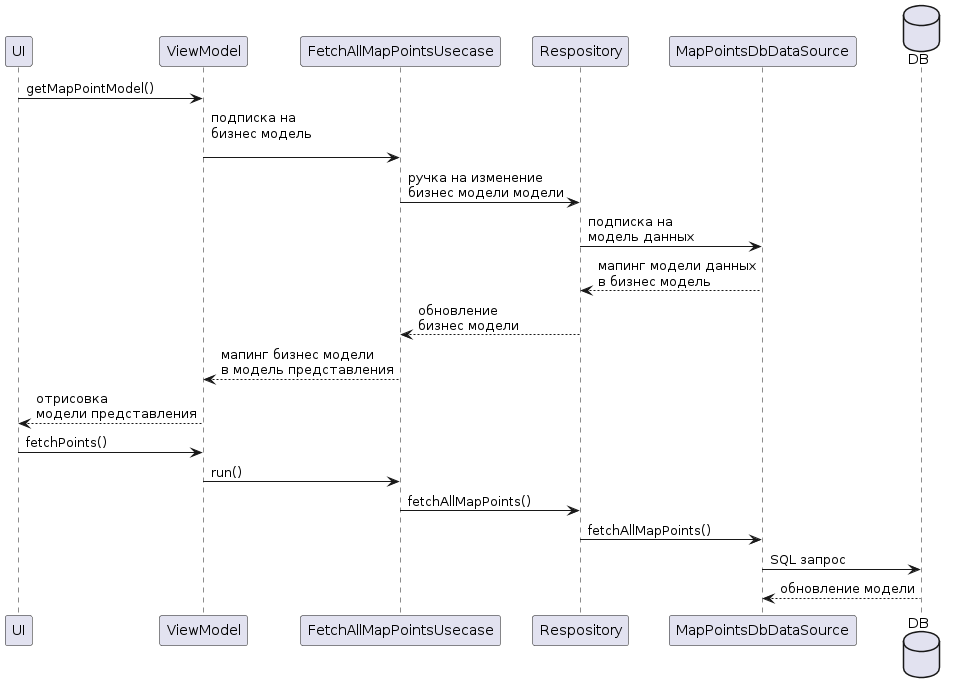

The diagram above was rendered by PlantUML. Its source (embedded in the PNG):
@startuml
participant       UI as user
participant ViewModel as vm
participant FetchAllMapPointsUsecase as usecase
participant Respository as rep
participant MapPointsDbDataSource as datasource
database DB as db


user -> vm : getMapPointModel()
vm -> usecase: подписка на\nбизнес модель\n
usecase -> rep : ручка на изменение\nбизнес модели модели
rep -> datasource : подписка на\nмодель данных
datasource --> rep : мапинг модели данных\nв бизнес модель
rep --> usecase : обновление\nбизнес модели
usecase --> vm : мапинг бизнес модели\nв модель представления
vm --> user : отрисовка\nмодели представления

user -> vm : fetchPoints()
vm -> usecase : run()
usecase -> rep : fetchAllMapPoints()
rep -> datasource : fetchAllMapPoints()
datasource -> db : SQL запрос

db --> datasource : обновление модели
@enduml